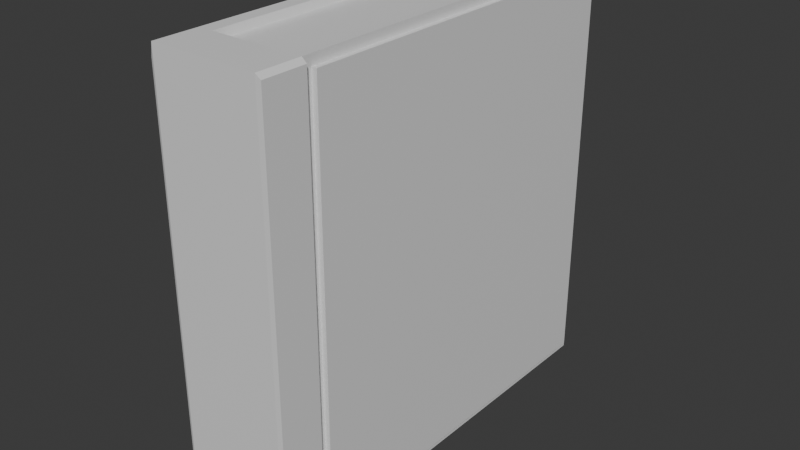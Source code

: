 # Source: Book2.blend  (saved by Blender 5.0.119; exported with 4.5.12 LTS)
import bpy
from mathutils import Matrix  # noqa: F401  (used for matrix-valued properties, if any)

bpy.ops.wm.read_factory_settings(use_empty=True)
scene = bpy.context.scene
scene.name = 'Scene'

# ---- collections
col_collection = bpy.data.collections.new('Collection'); scene.collection.children.link(col_collection)

# ---- materials (node trees are filled in below, after node groups)
mat_material = bpy.data.materials.new('Material')
mat_material.alpha_threshold = 0.0
mat_material.use_backface_culling_lightprobe_volume = False
mat_material.roughness = 0.5
mat_material.line_color = (0.0, 0.0, 0.0, 1.0)

# ---- material node trees
mat_material.use_nodes = True; mat_material.node_tree.nodes.clear()
_N = mat_material.node_tree.nodes; _L = mat_material.node_tree.links
n0 = _N.new('ShaderNodeOutputMaterial'); n0.name = 'Material Output'; n0.location = (200, 100)
n1 = _N.new('ShaderNodeBsdfPrincipled'); n1.name = 'Principled BSDF'; n1.location = (-200, 100)
_L.new(n1.outputs[0], n0.inputs[0])
n0.is_active_output = True

# ---- world
world_world = bpy.data.worlds.new('World'); scene.world = world_world
world_world.use_nodes = True; world_world.node_tree.nodes.clear()
_N = world_world.node_tree.nodes; _L = world_world.node_tree.links
n0 = _N.new('ShaderNodeOutputWorld'); n0.name = 'World Output'; n0.location = (200, 100)
n1 = _N.new('ShaderNodeBackground'); n1.name = 'Background'; n1.location = (-200, 100)
n1.inputs[0].default_value = (0.05088, 0.05088, 0.05088, 1.0)
_L.new(n1.outputs[0], n0.inputs[0])
n0.is_active_output = True
world_world.color = (0.05088, 0.05088, 0.05088)
world_world.sun_shadow_jitter_overblur = 0.0

# ---- meshes
me_cube = bpy.data.meshes.new('Cube')
me_cube.from_pydata([(0.03412, 0.08765, 0.1216), (0.03412, 0.08765, -0.1216), (0.03412, -0.1556, 0.1216), (0.03412, -0.1556, -0.1216), (-0.02595, 0.08765, 0.1216), (-0.02595, 0.08765, -0.1216), (-0.02595, -0.1556, 0.1216), (-0.02595, -0.1556, -0.1216), (-0.02595, -0.1306, -0.1216), (0.03412, -0.1306, 0.1216), (-0.02595, -0.1306, 0.1216), (0.03412, -0.1306, -0.1216), (0.02856, 0.08765, -0.1216), (0.02856, -0.1556, 0.1216), (0.02856, -0.1556, -0.1216), (0.02856, 0.08765, 0.1216), (0.02856, -0.1306, -0.1216), (0.02856, -0.1306, 0.1216), (-0.01765, 0.08765, -0.1216), (-0.01765, -0.1556, 0.1216), (-0.01765, -0.1306, -0.1216), (-0.01765, -0.1556, -0.1216), (-0.01765, 0.08765, 0.1216), (-0.01765, -0.1306, 0.1216), (-0.01684, 0.08382, 0.1174), (0.02775, 0.08382, 0.1174), (-0.01684, -0.1268, 0.1174), (0.02775, -0.1268, 0.1174), (0.02775, 0.08382, -0.1174), (0.02775, -0.1268, -0.1174), (-0.01684, 0.08382, -0.1174), (-0.01684, -0.1268, -0.1174), (0.0371, -0.1554, 0.1193), (0.0371, -0.1554, -0.1193), (0.0371, -0.1309, 0.1193), (0.0371, -0.1309, -0.1193), (-0.02794, -0.1314, -0.114), (-0.02794, -0.1548, -0.114), (-0.02794, -0.1548, 0.114), (-0.02794, -0.1314, 0.114), (0.03412, 0.08264, 0.1161), (0.03412, 0.08264, -0.1161), (0.03412, -0.1256, -0.1161), (0.03412, -0.1256, 0.1161), (0.03709, 0.08264, 0.1161), (0.03709, 0.08264, -0.1161), (0.03709, -0.1256, -0.1161), (0.03709, -0.1256, 0.1161), (0.03709, 0.0719, 0.1041), (0.03709, 0.0719, -0.1041), (0.03709, -0.1149, -0.1041), (0.03709, -0.1149, 0.1041), (-0.02595, 0.08276, 0.1162), (-0.02595, 0.08276, -0.1162), (-0.02595, -0.1257, 0.1162), (-0.02595, -0.1257, -0.1162), (-0.03081, 0.06995, 0.1019), (-0.03081, 0.06995, -0.1019), (-0.03081, -0.1129, 0.1019), (-0.03081, -0.1129, -0.1019)], [], [(23, 10, 6, 19), (21, 19, 6, 7), (5, 8, 55, 53), (16, 11, 3, 14), (11, 9, 34, 35), (12, 15, 0, 1), (1, 0, 40, 41), (12, 1, 11, 16), (8, 7, 37, 36), (22, 4, 10, 23), (0, 15, 17, 9), (18, 22, 24, 30), (22, 23, 26, 24), (20, 16, 14, 21), (3, 2, 13, 14), (9, 17, 13, 2), (8, 20, 21, 7), (5, 4, 22, 18), (5, 18, 20, 8), (16, 20, 31, 29), (14, 13, 19, 21), (17, 23, 19, 13), (30, 28, 29, 31), (30, 24, 25, 28), (25, 24, 26, 27), (15, 12, 28, 25), (17, 15, 25, 27), (20, 18, 30, 31), (12, 16, 29, 28), (23, 17, 27, 26), (35, 34, 32, 33), (2, 3, 33, 32), (3, 11, 35, 33), (9, 2, 32, 34), (37, 38, 39, 36), (10, 8, 36, 39), (7, 6, 38, 37), (6, 10, 39, 38), (40, 43, 47, 44), (0, 9, 43, 40), (11, 1, 41, 42), (9, 11, 42, 43), (47, 46, 50, 51), (41, 40, 44, 45), (43, 42, 46, 47), (42, 41, 45, 46), (49, 48, 51, 50), (46, 45, 49, 50), (44, 47, 51, 48), (45, 44, 48, 49), (52, 53, 57, 56), (10, 4, 52, 54), (8, 10, 54, 55), (4, 5, 53, 52), (59, 58, 56, 57), (55, 54, 58, 59), (54, 52, 56, 58), (53, 55, 59, 57)])
_uv = me_cube.uv_layers.new(name='UVMap')
_uv.uv.foreach_set('vector', [0.8405, 0.7243, 0.875, 0.7243, 0.875, 0.75, 0.8405, 0.75, 0.375, 0.9655, 0.625, 0.9655, 0.625, 1.0, 0.375, 1.0, 0.125, 0.5, 0.125, 0.7243, 0.125, 0.7243, 0.125, 0.5, 0.3519, 0.7243, 0.375, 0.7243, 0.375, 0.75, 0.3519, 0.75, 0.375, 0.7243, 0.625, 0.7243, 0.625, 0.7243, 0.375, 0.7243, 0.375, 0.4769, 0.625, 0.4769, 0.625, 0.5, 0.375, 0.5, 0.375, 0.5, 0.625, 0.5, 0.625, 0.5, 0.375, 0.5, 0.3519, 0.5, 0.375, 0.5, 0.375, 0.7243, 0.3519, 0.7243, 0.125, 0.7243, 0.125, 0.75, 0.125, 0.75, 0.125, 0.7243, 0.8405, 0.5, 0.875, 0.5, 0.875, 0.7243, 0.8405, 0.7243, 0.625, 0.5, 0.6481, 0.5, 0.6481, 0.7243, 0.625, 0.7243, 0.375, 0.2845, 0.625, 0.2845, 0.625, 0.2845, 0.375, 0.2845, 0.8405, 0.5, 0.8405, 0.7243, 0.8405, 0.7243, 0.8405, 0.5, 0.1595, 0.7243, 0.3519, 0.7243, 0.3519, 0.75, 0.1595, 0.75, 0.375, 0.75, 0.625, 0.75, 0.625, 0.7731, 0.375, 0.7731, 0.625, 0.7243, 0.6481, 0.7243, 0.6481, 0.75, 0.625, 0.75, 0.125, 0.7243, 0.1595, 0.7243, 0.1595, 0.75, 0.125, 0.75, 0.375, 0.25, 0.625, 0.25, 0.625, 0.2845, 0.375, 0.2845, 0.125, 0.5, 0.1595, 0.5, 0.1595, 0.7243, 0.125, 0.7243, 0.3519, 0.7243, 0.1595, 0.7243, 0.1595, 0.7243, 0.3519, 0.7243, 0.375, 0.7731, 0.625, 0.7731, 0.625, 0.9655, 0.375, 0.9655, 0.6481, 0.7243, 0.8405, 0.7243, 0.8405, 0.75, 0.6481, 0.75, 0.1595, 0.5, 0.3519, 0.5, 0.3519, 0.7243, 0.1595, 0.7243, 0.375, 0.2845, 0.625, 0.2845, 0.625, 0.4769, 0.375, 0.4769, 0.6481, 0.5, 0.8405, 0.5, 0.8405, 0.7243, 0.6481, 0.7243, 0.625, 0.4769, 0.375, 0.4769, 0.375, 0.4769, 0.625, 0.4769, 0.6481, 0.7243, 0.6481, 0.5, 0.6481, 0.5, 0.6481, 0.7243, 0.1595, 0.7243, 0.1595, 0.5, 0.1595, 0.5, 0.1595, 0.7243, 0.3519, 0.5, 0.3519, 0.7243, 0.3519, 0.7243, 0.3519, 0.5, 0.8405, 0.7243, 0.6481, 0.7243, 0.6481, 0.7243, 0.8405, 0.7243, 0.375, 0.7243, 0.625, 0.7243, 0.625, 0.75, 0.375, 0.75, 0.625, 0.75, 0.375, 0.75, 0.375, 0.75, 0.625, 0.75, 0.375, 0.75, 0.375, 0.7243, 0.375, 0.7243, 0.375, 0.75, 0.625, 0.7243, 0.625, 0.75, 0.625, 0.75, 0.625, 0.7243, 0.375, 0.0, 0.625, 0.0, 0.625, 0.0257, 0.375, 0.0257, 0.625, 0.0257, 0.375, 0.0257, 0.375, 0.0257, 0.625, 0.0257, 0.375, 1.0, 0.625, 1.0, 0.625, 1.0, 0.375, 1.0, 0.875, 0.75, 0.875, 0.7243, 0.875, 0.7243, 0.875, 0.75, 0.625, 0.5, 0.625, 0.7243, 0.625, 0.7243, 0.625, 0.5, 0.625, 0.5, 0.625, 0.7243, 0.625, 0.7243, 0.625, 0.5, 0.375, 0.7243, 0.375, 0.5, 0.375, 0.5, 0.375, 0.7243, 0.625, 0.7243, 0.375, 0.7243, 0.375, 0.7243, 0.625, 0.7243, 0.625, 0.7243, 0.375, 0.7243, 0.375, 0.7243, 0.625, 0.7243, 0.375, 0.5, 0.625, 0.5, 0.625, 0.5, 0.375, 0.5, 0.625, 0.7243, 0.375, 0.7243, 0.375, 0.7243, 0.625, 0.7243, 0.375, 0.7243, 0.375, 0.5, 0.375, 0.5, 0.375, 0.7243, 0.375, 0.5, 0.625, 0.5, 0.625, 0.7243, 0.375, 0.7243, 0.375, 0.7243, 0.375, 0.5, 0.375, 0.5, 0.375, 0.7243, 0.625, 0.5, 0.625, 0.7243, 0.625, 0.7243, 0.625, 0.5, 0.375, 0.5, 0.625, 0.5, 0.625, 0.5, 0.375, 0.5, 0.625, 0.25, 0.375, 0.25, 0.375, 0.25, 0.625, 0.25, 0.875, 0.7243, 0.875, 0.5, 0.875, 0.5, 0.875, 0.7243, 0.375, 0.0257, 0.625, 0.0257, 0.625, 0.0257, 0.375, 0.0257, 0.625, 0.25, 0.375, 0.25, 0.375, 0.25, 0.625, 0.25, 0.375, 0.0257, 0.625, 0.0257, 0.625, 0.25, 0.375, 0.25, 0.375, 0.0257, 0.625, 0.0257, 0.625, 0.0257, 0.375, 0.0257, 0.875, 0.7243, 0.875, 0.5, 0.875, 0.5, 0.875, 0.7243, 0.125, 0.5, 0.125, 0.7243, 0.125, 0.7243, 0.125, 0.5])
me_cube.materials.append(mat_material)
me_cube.use_mirror_vertex_groups = False
me_cube.update()

# ---- objects
ob_book2 = bpy.data.objects.new('Book2', me_cube)

# ---- transforms, parenting, visibility, modifiers, constraints
ob_book2.location = (0.0, 0.0, 0.0)
ob_book2.lock_rotations_4d = False
ob_book2.empty_display_type = 'ARROWS'
ob_book2.lineart.crease_threshold = 0.0

# ---- collection membership
col_collection.objects.link(ob_book2)

# ---- scene / render settings (as saved in the file)
scene.frame_start = 1; scene.frame_end = 250; scene.frame_set(1)
scene.render.engine = 'BLENDER_EEVEE_NEXT'
scene.render.bake_bias = 0.0
scene.render.bake_samples = 0
scene.cycles.sampling_pattern = 'TABULATED_SOBOL'
scene.eevee.use_volume_custom_range = False
bpy.context.view_layer.update()

# ---- added for rendering (the .blend has no active camera and no usable light): camera, sun
cam_auto = bpy.data.cameras.new('AutoCamera')
cam_auto.lens = 50.0
cam_auto.sensor_width = 36.0
cam_auto.clip_end = 1000.0
ob_auto_camera = bpy.data.objects.new('AutoCamera', cam_auto)
scene.collection.objects.link(ob_auto_camera)
ob_auto_camera.location = (0.327616, -0.423351, 0.259574)
ob_auto_camera.rotation_euler = (1.09748, -7.21219e-08, 0.694738)
scene.camera = ob_auto_camera
light_auto_sun = bpy.data.lights.new('AutoSun', 'SUN')
light_auto_sun.energy = 3.0
light_auto_sun.angle = 0.0523599
ob_auto_sun = bpy.data.objects.new('AutoSun', light_auto_sun)
scene.collection.objects.link(ob_auto_sun)
ob_auto_sun.rotation_euler = (0.872665, 0.174533, 0.523599)
bpy.context.view_layer.update()
